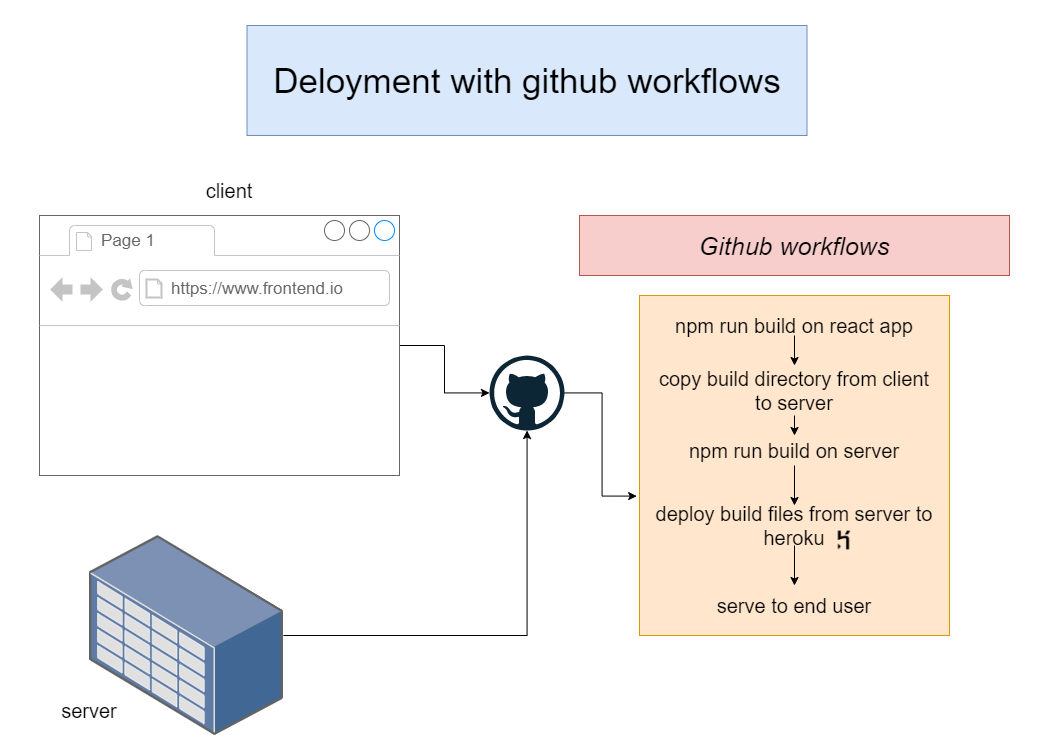

The diagram above was exported from draw.io. Its source (the exported page's mxGraphModel, read from the mxfile embedded in the PNG):
<mxGraphModel dx="1483" dy="827" grid="1" gridSize="10" guides="1" tooltips="1" connect="1" arrows="1" fold="1" page="1" pageScale="1" pageWidth="850" pageHeight="1100" math="0" shadow="0">
  <root>
    <mxCell id="1SUG31PBqlue4IDd1X1n-0" />
    <mxCell id="1SUG31PBqlue4IDd1X1n-1" parent="1SUG31PBqlue4IDd1X1n-0" />
    <mxCell id="1SUG31PBqlue4IDd1X1n-3" value="" style="rounded=0;whiteSpace=wrap;html=1;fillColor=#dae8fc;strokeColor=#6c8ebf;" vertex="1" parent="1SUG31PBqlue4IDd1X1n-1">
      <mxGeometry x="597.5" y="300" width="560" height="110" as="geometry" />
    </mxCell>
    <mxCell id="1SUG31PBqlue4IDd1X1n-4" value="&lt;font style=&quot;font-size: 35px&quot;&gt;Deloyment with github workflows&lt;/font&gt;" style="text;html=1;strokeColor=none;fillColor=none;align=center;verticalAlign=middle;whiteSpace=wrap;rounded=0;" vertex="1" parent="1SUG31PBqlue4IDd1X1n-1">
      <mxGeometry x="617.5" y="345" width="520" height="20" as="geometry" />
    </mxCell>
    <mxCell id="1SUG31PBqlue4IDd1X1n-12" style="edgeStyle=orthogonalEdgeStyle;rounded=0;orthogonalLoop=1;jettySize=auto;html=1;" edge="1" parent="1SUG31PBqlue4IDd1X1n-1" source="1SUG31PBqlue4IDd1X1n-5" target="1SUG31PBqlue4IDd1X1n-11">
      <mxGeometry relative="1" as="geometry" />
    </mxCell>
    <mxCell id="1SUG31PBqlue4IDd1X1n-5" value="" style="strokeWidth=1;shadow=0;dashed=0;align=center;html=1;shape=mxgraph.mockup.containers.browserWindow;rSize=0;strokeColor=#666666;strokeColor2=#008cff;strokeColor3=#c4c4c4;mainText=,;recursiveResize=0;" vertex="1" parent="1SUG31PBqlue4IDd1X1n-1">
      <mxGeometry x="390" y="490" width="360" height="260" as="geometry" />
    </mxCell>
    <mxCell id="1SUG31PBqlue4IDd1X1n-6" value="Page 1" style="strokeWidth=1;shadow=0;dashed=0;align=center;html=1;shape=mxgraph.mockup.containers.anchor;fontSize=17;fontColor=#666666;align=left;" vertex="1" parent="1SUG31PBqlue4IDd1X1n-5">
      <mxGeometry x="60" y="12" width="110" height="26" as="geometry" />
    </mxCell>
    <mxCell id="1SUG31PBqlue4IDd1X1n-7" value="https://www.frontend.io" style="strokeWidth=1;shadow=0;dashed=0;align=center;html=1;shape=mxgraph.mockup.containers.anchor;rSize=0;fontSize=17;fontColor=#666666;align=left;" vertex="1" parent="1SUG31PBqlue4IDd1X1n-5">
      <mxGeometry x="130" y="60" width="250" height="26" as="geometry" />
    </mxCell>
    <mxCell id="1SUG31PBqlue4IDd1X1n-13" style="edgeStyle=orthogonalEdgeStyle;rounded=0;orthogonalLoop=1;jettySize=auto;html=1;" edge="1" parent="1SUG31PBqlue4IDd1X1n-1" source="1SUG31PBqlue4IDd1X1n-8" target="1SUG31PBqlue4IDd1X1n-11">
      <mxGeometry relative="1" as="geometry" />
    </mxCell>
    <mxCell id="1SUG31PBqlue4IDd1X1n-8" value="" style="points=[];aspect=fixed;html=1;align=center;shadow=0;dashed=0;image;image=img/lib/allied_telesis/storage/Datacenter_Server_Storage_Unit_Large.svg;" vertex="1" parent="1SUG31PBqlue4IDd1X1n-1">
      <mxGeometry x="440" y="810" width="193.94" height="200" as="geometry" />
    </mxCell>
    <mxCell id="1SUG31PBqlue4IDd1X1n-10" value="&lt;font style=&quot;font-size: 20px&quot;&gt;server&lt;/font&gt;" style="text;html=1;strokeColor=none;fillColor=none;align=center;verticalAlign=middle;whiteSpace=wrap;rounded=0;" vertex="1" parent="1SUG31PBqlue4IDd1X1n-1">
      <mxGeometry x="410" y="960" width="60" height="50" as="geometry" />
    </mxCell>
    <mxCell id="1SUG31PBqlue4IDd1X1n-14" style="edgeStyle=orthogonalEdgeStyle;rounded=0;orthogonalLoop=1;jettySize=auto;html=1;entryX=-0.009;entryY=0.59;entryDx=0;entryDy=0;entryPerimeter=0;" edge="1" parent="1SUG31PBqlue4IDd1X1n-1" source="1SUG31PBqlue4IDd1X1n-11" target="1SUG31PBqlue4IDd1X1n-15">
      <mxGeometry relative="1" as="geometry">
        <mxPoint x="940" y="770" as="targetPoint" />
      </mxGeometry>
    </mxCell>
    <mxCell id="1SUG31PBqlue4IDd1X1n-11" value="" style="dashed=0;outlineConnect=0;html=1;align=center;labelPosition=center;verticalLabelPosition=bottom;verticalAlign=top;shape=mxgraph.weblogos.github" vertex="1" parent="1SUG31PBqlue4IDd1X1n-1">
      <mxGeometry x="840" y="630" width="75" height="75" as="geometry" />
    </mxCell>
    <mxCell id="1SUG31PBqlue4IDd1X1n-15" value="" style="rounded=0;whiteSpace=wrap;html=1;fillColor=#ffe6cc;strokeColor=#d79b00;" vertex="1" parent="1SUG31PBqlue4IDd1X1n-1">
      <mxGeometry x="990" y="570" width="310" height="340" as="geometry" />
    </mxCell>
    <mxCell id="1SUG31PBqlue4IDd1X1n-20" style="edgeStyle=orthogonalEdgeStyle;rounded=0;orthogonalLoop=1;jettySize=auto;html=1;entryX=0.5;entryY=0;entryDx=0;entryDy=0;" edge="1" parent="1SUG31PBqlue4IDd1X1n-1" source="1SUG31PBqlue4IDd1X1n-16" target="1SUG31PBqlue4IDd1X1n-17">
      <mxGeometry relative="1" as="geometry" />
    </mxCell>
    <mxCell id="1SUG31PBqlue4IDd1X1n-16" value="&lt;font style=&quot;font-size: 20px&quot;&gt;npm run build on react app&lt;/font&gt;" style="text;html=1;strokeColor=none;fillColor=none;align=center;verticalAlign=middle;whiteSpace=wrap;rounded=0;" vertex="1" parent="1SUG31PBqlue4IDd1X1n-1">
      <mxGeometry x="1000" y="590" width="290" height="20" as="geometry" />
    </mxCell>
    <mxCell id="1SUG31PBqlue4IDd1X1n-22" style="edgeStyle=orthogonalEdgeStyle;rounded=0;orthogonalLoop=1;jettySize=auto;html=1;exitX=0.5;exitY=1;exitDx=0;exitDy=0;entryX=0.5;entryY=0;entryDx=0;entryDy=0;" edge="1" parent="1SUG31PBqlue4IDd1X1n-1" source="1SUG31PBqlue4IDd1X1n-17" target="1SUG31PBqlue4IDd1X1n-18">
      <mxGeometry relative="1" as="geometry" />
    </mxCell>
    <mxCell id="1SUG31PBqlue4IDd1X1n-17" value="&lt;font style=&quot;font-size: 20px&quot;&gt;copy build directory from client to server&lt;/font&gt;" style="text;html=1;strokeColor=none;fillColor=none;align=center;verticalAlign=middle;whiteSpace=wrap;rounded=0;" vertex="1" parent="1SUG31PBqlue4IDd1X1n-1">
      <mxGeometry x="1000" y="640" width="290" height="50" as="geometry" />
    </mxCell>
    <mxCell id="1SUG31PBqlue4IDd1X1n-23" value="" style="edgeStyle=orthogonalEdgeStyle;rounded=0;orthogonalLoop=1;jettySize=auto;html=1;" edge="1" parent="1SUG31PBqlue4IDd1X1n-1" source="1SUG31PBqlue4IDd1X1n-18" target="1SUG31PBqlue4IDd1X1n-19">
      <mxGeometry relative="1" as="geometry" />
    </mxCell>
    <mxCell id="1SUG31PBqlue4IDd1X1n-18" value="&lt;span style=&quot;font-size: 20px&quot;&gt;npm run build on server&lt;/span&gt;" style="text;html=1;strokeColor=none;fillColor=none;align=center;verticalAlign=middle;whiteSpace=wrap;rounded=0;" vertex="1" parent="1SUG31PBqlue4IDd1X1n-1">
      <mxGeometry x="1000" y="710" width="290" height="30" as="geometry" />
    </mxCell>
    <mxCell id="1SUG31PBqlue4IDd1X1n-26" style="edgeStyle=orthogonalEdgeStyle;rounded=0;orthogonalLoop=1;jettySize=auto;html=1;entryX=0.5;entryY=0;entryDx=0;entryDy=0;" edge="1" parent="1SUG31PBqlue4IDd1X1n-1" source="1SUG31PBqlue4IDd1X1n-19" target="1SUG31PBqlue4IDd1X1n-25">
      <mxGeometry relative="1" as="geometry" />
    </mxCell>
    <mxCell id="1SUG31PBqlue4IDd1X1n-19" value="&lt;span style=&quot;font-size: 20px&quot;&gt;deploy build files from server to heroku&lt;/span&gt;" style="text;html=1;strokeColor=none;fillColor=none;align=center;verticalAlign=middle;whiteSpace=wrap;rounded=0;" vertex="1" parent="1SUG31PBqlue4IDd1X1n-1">
      <mxGeometry x="1000" y="780" width="290" height="40" as="geometry" />
    </mxCell>
    <mxCell id="1SUG31PBqlue4IDd1X1n-9" value="" style="shape=image;html=1;verticalAlign=top;verticalLabelPosition=bottom;labelBackgroundColor=#ffffff;imageAspect=0;aspect=fixed;image=https://cdn1.iconfinder.com/data/icons/simple-icons/128/heroku-128-black.png" vertex="1" parent="1SUG31PBqlue4IDd1X1n-1">
      <mxGeometry x="1180" y="800" width="30" height="30" as="geometry" />
    </mxCell>
    <mxCell id="1SUG31PBqlue4IDd1X1n-24" value="&lt;font style=&quot;font-size: 25px&quot;&gt;&lt;i&gt;Github workflows&lt;/i&gt;&lt;/font&gt;" style="rounded=0;whiteSpace=wrap;html=1;fillColor=#f8cecc;strokeColor=#b85450;" vertex="1" parent="1SUG31PBqlue4IDd1X1n-1">
      <mxGeometry x="930" y="490" width="430" height="60" as="geometry" />
    </mxCell>
    <mxCell id="1SUG31PBqlue4IDd1X1n-25" value="&lt;span style=&quot;font-size: 20px&quot;&gt;serve to end user&lt;/span&gt;" style="text;html=1;strokeColor=none;fillColor=none;align=center;verticalAlign=middle;whiteSpace=wrap;rounded=0;" vertex="1" parent="1SUG31PBqlue4IDd1X1n-1">
      <mxGeometry x="1000" y="860" width="290" height="40" as="geometry" />
    </mxCell>
    <mxCell id="1SUG31PBqlue4IDd1X1n-27" value="&lt;font style=&quot;font-size: 20px&quot;&gt;client&lt;/font&gt;" style="text;html=1;strokeColor=none;fillColor=none;align=center;verticalAlign=middle;whiteSpace=wrap;rounded=0;" vertex="1" parent="1SUG31PBqlue4IDd1X1n-1">
      <mxGeometry x="550" y="440" width="60" height="50" as="geometry" />
    </mxCell>
  </root>
</mxGraphModel>